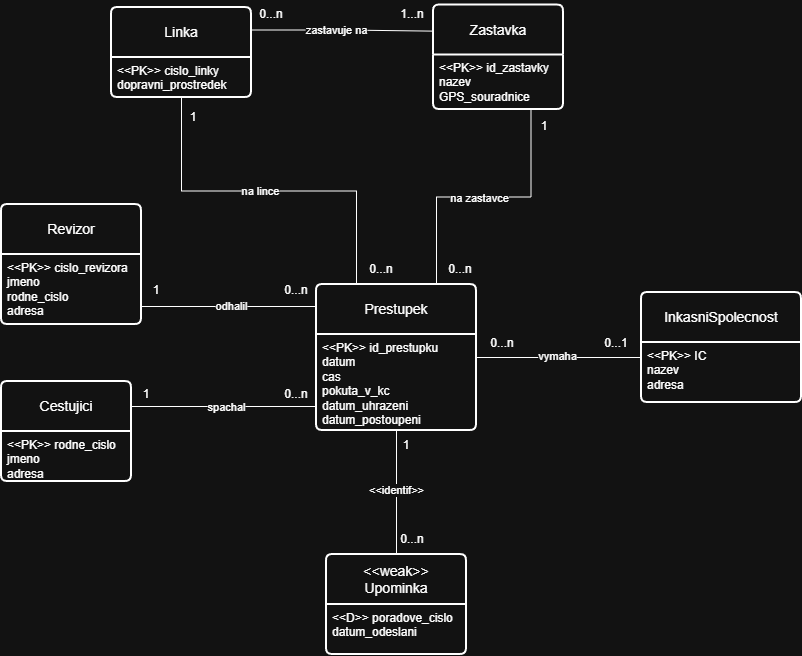

The diagram above was exported from draw.io. Its source (the exported page's mxGraphModel, read from the mxfile embedded in the PNG):
<mxGraphModel dx="1396" dy="694" grid="1" gridSize="10" guides="1" tooltips="1" connect="1" arrows="1" fold="1" page="1" pageScale="1" pageWidth="850" pageHeight="1100" math="0" shadow="0">
  <root>
    <mxCell id="0" />
    <mxCell id="1" parent="0" />
    <mxCell id="y4BEZvXftYas5F6ZHz07-4" parent="1" style="text;html=1;whiteSpace=wrap;strokeColor=none;fillColor=none;align=center;verticalAlign=middle;rounded=0;" value="&lt;br&gt;&lt;div&gt;&lt;br&gt;&lt;/div&gt;" vertex="1">
      <mxGeometry height="30" width="60" x="430" y="467" as="geometry" />
    </mxCell>
    <mxCell id="y4BEZvXftYas5F6ZHz07-37" edge="1" parent="1" style="edgeStyle=orthogonalEdgeStyle;rounded=0;orthogonalLoop=1;jettySize=auto;html=1;entryX=1;entryY=0.5;entryDx=0;entryDy=0;defaultLabelBackgroundColor=page;endArrow=none;endFill=0;">
      <mxGeometry relative="1" as="geometry">
        <Array as="points" />
        <mxPoint x="350" y="452" as="sourcePoint" />
        <mxPoint x="170" y="452" as="targetPoint" />
      </mxGeometry>
    </mxCell>
    <mxCell id="y4BEZvXftYas5F6ZHz07-43" connectable="0" parent="y4BEZvXftYas5F6ZHz07-37" style="edgeLabel;html=1;align=center;verticalAlign=middle;resizable=0;points=[];inheritText=1;defaultLabelBackgroundColor=page;" value="odhalil" vertex="1">
      <mxGeometry relative="1" x="0.1544" y="-1" as="geometry">
        <mxPoint x="14" as="offset" />
      </mxGeometry>
    </mxCell>
    <mxCell id="y4BEZvXftYas5F6ZHz07-38" edge="1" parent="1" source="y4BEZvXftYas5F6ZHz07-72" style="edgeStyle=orthogonalEdgeStyle;rounded=0;orthogonalLoop=1;jettySize=auto;html=1;defaultLabelBackgroundColor=page;endArrow=none;endFill=0;exitX=1;exitY=0.25;exitDx=0;exitDy=0;entryX=0;entryY=0.75;entryDx=0;entryDy=0;" target="y4BEZvXftYas5F6ZHz07-69">
      <mxGeometry relative="1" x="-0.2611" as="geometry">
        <mxPoint x="230" y="580" as="sourcePoint" />
        <mxPoint x="300" y="570" as="targetPoint" />
      </mxGeometry>
    </mxCell>
    <mxCell id="y4BEZvXftYas5F6ZHz07-78" connectable="0" parent="y4BEZvXftYas5F6ZHz07-38" style="edgeLabel;html=1;align=center;verticalAlign=middle;resizable=0;points=[];inheritText=1;defaultLabelBackgroundColor=page;" value="spachal" vertex="1">
      <mxGeometry relative="1" x="0.0152" as="geometry">
        <mxPoint as="offset" />
      </mxGeometry>
    </mxCell>
    <mxCell id="y4BEZvXftYas5F6ZHz07-48" parent="1" style="text;html=1;whiteSpace=wrap;strokeColor=none;fillColor=none;align=center;verticalAlign=middle;rounded=0;" value="1" vertex="1">
      <mxGeometry height="30" width="10" x="180" y="421" as="geometry" />
    </mxCell>
    <mxCell id="y4BEZvXftYas5F6ZHz07-49" parent="1" style="text;html=1;whiteSpace=wrap;strokeColor=none;fillColor=none;align=center;verticalAlign=middle;rounded=0;" value="0...n" vertex="1">
      <mxGeometry height="30" width="30" x="310" y="421" as="geometry" />
    </mxCell>
    <mxCell id="y4BEZvXftYas5F6ZHz07-54" parent="1" style="text;html=1;whiteSpace=wrap;strokeColor=none;fillColor=none;align=center;verticalAlign=middle;rounded=0;" value="1" vertex="1">
      <mxGeometry height="30" width="10" x="170" y="525" as="geometry" />
    </mxCell>
    <mxCell id="y4BEZvXftYas5F6ZHz07-55" parent="1" style="text;html=1;whiteSpace=wrap;strokeColor=none;fillColor=none;align=center;verticalAlign=middle;rounded=0;" value="0...n" vertex="1">
      <mxGeometry height="30" width="30" x="310" y="525" as="geometry" />
    </mxCell>
    <mxCell id="y4BEZvXftYas5F6ZHz07-81" edge="1" parent="1" source="y4BEZvXftYas5F6ZHz07-68" style="edgeStyle=orthogonalEdgeStyle;rounded=0;orthogonalLoop=1;jettySize=auto;html=1;exitX=0.25;exitY=0;exitDx=0;exitDy=0;entryX=0.5;entryY=1;entryDx=0;entryDy=0;defaultLabelBackgroundColor=page;endArrow=none;endFill=0;" target="y4BEZvXftYas5F6ZHz07-80">
      <mxGeometry relative="1" as="geometry" />
    </mxCell>
    <mxCell id="y4BEZvXftYas5F6ZHz07-82" connectable="0" parent="y4BEZvXftYas5F6ZHz07-81" style="edgeLabel;html=1;align=center;verticalAlign=middle;resizable=0;points=[];inheritText=1;defaultLabelBackgroundColor=page;" value="na lince" vertex="1">
      <mxGeometry relative="1" x="0.0516" as="geometry">
        <mxPoint as="offset" />
      </mxGeometry>
    </mxCell>
    <mxCell id="y4BEZvXftYas5F6ZHz07-98" edge="1" parent="1" source="y4BEZvXftYas5F6ZHz07-68" style="edgeStyle=orthogonalEdgeStyle;rounded=0;orthogonalLoop=1;jettySize=auto;html=1;exitX=0.75;exitY=0;exitDx=0;exitDy=0;entryX=0.75;entryY=1;entryDx=0;entryDy=0;defaultLabelBackgroundColor=page;endArrow=none;endFill=0;" target="y4BEZvXftYas5F6ZHz07-88">
      <mxGeometry relative="1" as="geometry" />
    </mxCell>
    <mxCell id="y4BEZvXftYas5F6ZHz07-99" connectable="0" parent="y4BEZvXftYas5F6ZHz07-98" style="edgeLabel;html=1;align=center;verticalAlign=middle;resizable=0;points=[];inheritText=1;defaultLabelBackgroundColor=page;" value="na zastavce" vertex="1">
      <mxGeometry relative="1" x="-0.0345" y="-1" as="geometry">
        <mxPoint as="offset" />
      </mxGeometry>
    </mxCell>
    <mxCell id="y4BEZvXftYas5F6ZHz07-110" edge="1" parent="1" source="y4BEZvXftYas5F6ZHz07-68" style="edgeStyle=orthogonalEdgeStyle;rounded=0;orthogonalLoop=1;jettySize=auto;html=1;exitX=0.5;exitY=1;exitDx=0;exitDy=0;entryX=0.5;entryY=0;entryDx=0;entryDy=0;defaultLabelBackgroundColor=page;endArrow=none;endFill=0;" target="y4BEZvXftYas5F6ZHz07-107">
      <mxGeometry relative="1" as="geometry" />
    </mxCell>
    <mxCell id="y4BEZvXftYas5F6ZHz07-112" connectable="0" parent="y4BEZvXftYas5F6ZHz07-110" style="edgeLabel;html=1;align=center;verticalAlign=middle;resizable=0;points=[];inheritText=1;defaultLabelBackgroundColor=page;" value="&amp;lt;&amp;lt;identif&amp;gt;&amp;gt;" vertex="1">
      <mxGeometry relative="1" x="-0.0448" as="geometry">
        <mxPoint as="offset" />
      </mxGeometry>
    </mxCell>
    <mxCell id="y4BEZvXftYas5F6ZHz07-119" edge="1" parent="1" source="y4BEZvXftYas5F6ZHz07-68" style="edgeStyle=orthogonalEdgeStyle;rounded=0;orthogonalLoop=1;jettySize=auto;html=1;exitX=1;exitY=0.5;exitDx=0;exitDy=0;entryX=0;entryY=0.25;entryDx=0;entryDy=0;defaultLabelBackgroundColor=page;endArrow=none;endFill=0;" target="y4BEZvXftYas5F6ZHz07-106">
      <mxGeometry relative="1" as="geometry" />
    </mxCell>
    <mxCell id="y4BEZvXftYas5F6ZHz07-120" connectable="0" parent="y4BEZvXftYas5F6ZHz07-119" style="edgeLabel;html=1;align=center;verticalAlign=middle;resizable=0;points=[];inheritText=1;defaultLabelBackgroundColor=page;" value="vymaha" vertex="1">
      <mxGeometry relative="1" x="-0.0211" y="2" as="geometry">
        <mxPoint as="offset" />
      </mxGeometry>
    </mxCell>
    <mxCell id="y4BEZvXftYas5F6ZHz07-68" parent="1" style="swimlane;childLayout=stackLayout;horizontal=1;startSize=50;horizontalStack=0;rounded=1;fontSize=14;fontStyle=0;strokeWidth=2;resizeParent=0;resizeLast=1;shadow=0;dashed=0;align=center;arcSize=4;whiteSpace=wrap;html=1;swimlaneFillColor=default;" value="Prestupek" vertex="1">
      <mxGeometry height="146" width="160" x="345" y="430" as="geometry" />
    </mxCell>
    <mxCell id="y4BEZvXftYas5F6ZHz07-69" parent="y4BEZvXftYas5F6ZHz07-68" style="align=left;strokeColor=none;fillColor=none;spacingLeft=4;spacingRight=4;fontSize=12;verticalAlign=top;rotatable=0;part=1;html=1;whiteSpace=wrap;" value="&amp;lt;&amp;lt;PK&amp;gt;&amp;gt; id_prestupku&lt;div&gt;datum&lt;/div&gt;&lt;div&gt;cas&lt;/div&gt;&lt;div&gt;pokuta_v_kc&lt;/div&gt;&lt;div&gt;datum_uhrazeni&lt;/div&gt;&lt;div&gt;datum_postoupeni&lt;/div&gt;" vertex="1">
      <mxGeometry height="96" width="160" y="50" as="geometry" />
    </mxCell>
    <mxCell id="y4BEZvXftYas5F6ZHz07-109" edge="1" parent="y4BEZvXftYas5F6ZHz07-68" source="y4BEZvXftYas5F6ZHz07-68" style="edgeStyle=orthogonalEdgeStyle;rounded=0;orthogonalLoop=1;jettySize=auto;html=1;exitX=0.5;exitY=1;exitDx=0;exitDy=0;entryX=0.5;entryY=1;entryDx=0;entryDy=0;defaultLabelBackgroundColor=page;" target="y4BEZvXftYas5F6ZHz07-69">
      <mxGeometry relative="1" as="geometry" />
    </mxCell>
    <mxCell id="y4BEZvXftYas5F6ZHz07-70" parent="1" style="swimlane;childLayout=stackLayout;horizontal=1;startSize=50;horizontalStack=0;rounded=1;fontSize=14;fontStyle=0;strokeWidth=2;resizeParent=0;resizeLast=1;shadow=0;dashed=0;align=center;arcSize=4;whiteSpace=wrap;html=1;swimlaneFillColor=default;" value="Revizor" vertex="1">
      <mxGeometry height="120" width="140" x="30" y="350" as="geometry" />
    </mxCell>
    <mxCell id="y4BEZvXftYas5F6ZHz07-71" parent="y4BEZvXftYas5F6ZHz07-70" style="align=left;strokeColor=none;fillColor=none;spacingLeft=4;spacingRight=4;fontSize=12;verticalAlign=top;rotatable=0;part=1;html=1;whiteSpace=wrap;" value="&amp;lt;&amp;lt;PK&amp;gt;&amp;gt; cislo_revizora&lt;div&gt;jmeno&lt;/div&gt;&lt;div&gt;rodne_cislo&lt;/div&gt;&lt;div&gt;adresa&lt;/div&gt;" vertex="1">
      <mxGeometry height="70" width="140" y="50" as="geometry" />
    </mxCell>
    <mxCell id="y4BEZvXftYas5F6ZHz07-72" parent="1" style="swimlane;childLayout=stackLayout;horizontal=1;startSize=50;horizontalStack=0;rounded=1;fontSize=14;fontStyle=0;strokeWidth=2;resizeParent=0;resizeLast=1;shadow=0;dashed=0;align=center;arcSize=4;whiteSpace=wrap;html=1;swimlaneFillColor=default;" value="Cestujici" vertex="1">
      <mxGeometry height="100" width="130" x="30" y="527" as="geometry" />
    </mxCell>
    <mxCell id="y4BEZvXftYas5F6ZHz07-73" parent="y4BEZvXftYas5F6ZHz07-72" style="align=left;strokeColor=none;fillColor=none;spacingLeft=4;spacingRight=4;fontSize=12;verticalAlign=top;rotatable=0;part=1;html=1;whiteSpace=wrap;" value="&amp;lt;&amp;lt;PK&amp;gt;&amp;gt; rodne_cislo&lt;div&gt;jmeno&lt;/div&gt;&lt;div&gt;adresa&lt;/div&gt;" vertex="1">
      <mxGeometry height="50" width="130" y="50" as="geometry" />
    </mxCell>
    <mxCell id="y4BEZvXftYas5F6ZHz07-91" edge="1" parent="1" source="y4BEZvXftYas5F6ZHz07-79" style="edgeStyle=orthogonalEdgeStyle;rounded=0;orthogonalLoop=1;jettySize=auto;html=1;exitX=1;exitY=0.25;exitDx=0;exitDy=0;entryX=0;entryY=0.25;entryDx=0;entryDy=0;defaultLabelBackgroundColor=page;endArrow=none;endFill=0;" target="y4BEZvXftYas5F6ZHz07-87">
      <mxGeometry relative="1" x="-0.0316" as="geometry" />
    </mxCell>
    <mxCell id="y4BEZvXftYas5F6ZHz07-92" connectable="0" parent="y4BEZvXftYas5F6ZHz07-91" style="edgeLabel;html=1;align=center;verticalAlign=middle;resizable=0;points=[];inheritText=1;defaultLabelBackgroundColor=page;" value="zastavuje na" vertex="1">
      <mxGeometry relative="1" x="-0.0808" as="geometry">
        <mxPoint as="offset" />
      </mxGeometry>
    </mxCell>
    <mxCell id="y4BEZvXftYas5F6ZHz07-79" parent="1" style="swimlane;childLayout=stackLayout;horizontal=1;startSize=50;horizontalStack=0;rounded=1;fontSize=14;fontStyle=0;strokeWidth=2;resizeParent=0;resizeLast=1;shadow=0;dashed=0;align=center;arcSize=4;whiteSpace=wrap;html=1;swimlaneFillColor=default;" value="Linka" vertex="1">
      <mxGeometry height="90" width="140" x="140" y="153" as="geometry" />
    </mxCell>
    <mxCell id="y4BEZvXftYas5F6ZHz07-80" parent="y4BEZvXftYas5F6ZHz07-79" style="align=left;strokeColor=none;fillColor=none;spacingLeft=4;spacingRight=4;fontSize=12;verticalAlign=top;rotatable=0;part=1;html=1;whiteSpace=wrap;" value="&amp;lt;&amp;lt;PK&amp;gt;&amp;gt; cislo_linky&lt;div&gt;dopravni_prostredek&lt;/div&gt;" vertex="1">
      <mxGeometry height="40" width="140" y="50" as="geometry" />
    </mxCell>
    <mxCell id="y4BEZvXftYas5F6ZHz07-83" parent="1" style="text;html=1;whiteSpace=wrap;strokeColor=none;fillColor=none;align=center;verticalAlign=middle;rounded=0;" value="1" vertex="1">
      <mxGeometry height="30" width="10" x="217" y="247.5" as="geometry" />
    </mxCell>
    <mxCell id="y4BEZvXftYas5F6ZHz07-85" parent="1" style="text;html=1;whiteSpace=wrap;strokeColor=none;fillColor=none;align=center;verticalAlign=middle;rounded=0;" value="0...n" vertex="1">
      <mxGeometry height="30" width="30" x="395" y="400" as="geometry" />
    </mxCell>
    <mxCell id="y4BEZvXftYas5F6ZHz07-87" parent="1" style="swimlane;childLayout=stackLayout;horizontal=1;startSize=50;horizontalStack=0;rounded=1;fontSize=14;fontStyle=0;strokeWidth=2;resizeParent=0;resizeLast=1;shadow=0;dashed=0;align=center;arcSize=4;whiteSpace=wrap;html=1;swimlaneFillColor=default;" value="Zastavka" vertex="1">
      <mxGeometry height="104.5" width="130" x="462" y="150.5" as="geometry" />
    </mxCell>
    <mxCell id="y4BEZvXftYas5F6ZHz07-88" parent="y4BEZvXftYas5F6ZHz07-87" style="align=left;strokeColor=none;fillColor=none;spacingLeft=4;spacingRight=4;fontSize=12;verticalAlign=top;rotatable=0;part=1;html=1;whiteSpace=wrap;" value="&amp;lt;&amp;lt;PK&amp;gt;&amp;gt; id_zastavky&lt;br&gt;nazev&lt;div&gt;GPS_souradnice&lt;/div&gt;" vertex="1">
      <mxGeometry height="54.5" width="130" y="50" as="geometry" />
    </mxCell>
    <mxCell id="y4BEZvXftYas5F6ZHz07-93" parent="1" style="text;html=1;whiteSpace=wrap;strokeColor=none;fillColor=none;align=center;verticalAlign=middle;rounded=0;" value="0...n" vertex="1">
      <mxGeometry height="30" width="30" x="285" y="145.5" as="geometry" />
    </mxCell>
    <mxCell id="y4BEZvXftYas5F6ZHz07-96" parent="1" style="text;html=1;whiteSpace=wrap;strokeColor=none;fillColor=none;align=center;verticalAlign=middle;rounded=0;" value="1...n" vertex="1">
      <mxGeometry height="30" width="30" x="426" y="145.5" as="geometry" />
    </mxCell>
    <mxCell id="y4BEZvXftYas5F6ZHz07-100" parent="1" style="text;html=1;whiteSpace=wrap;strokeColor=none;fillColor=none;align=center;verticalAlign=middle;rounded=0;" value="1" vertex="1">
      <mxGeometry height="30" width="10" x="568" y="257.5" as="geometry" />
    </mxCell>
    <mxCell id="y4BEZvXftYas5F6ZHz07-102" parent="1" style="text;html=1;whiteSpace=wrap;strokeColor=none;fillColor=none;align=center;verticalAlign=middle;rounded=0;" value="0...n" vertex="1">
      <mxGeometry height="30" width="30" x="474" y="400" as="geometry" />
    </mxCell>
    <mxCell id="y4BEZvXftYas5F6ZHz07-105" parent="1" style="swimlane;childLayout=stackLayout;horizontal=1;startSize=50;horizontalStack=0;rounded=1;fontSize=14;fontStyle=0;strokeWidth=2;resizeParent=0;resizeLast=1;shadow=0;dashed=0;align=center;arcSize=4;whiteSpace=wrap;html=1;swimlaneFillColor=default;" value="InkasniSpolecnost" vertex="1">
      <mxGeometry height="110" width="160" x="670" y="438" as="geometry" />
    </mxCell>
    <mxCell id="y4BEZvXftYas5F6ZHz07-106" parent="y4BEZvXftYas5F6ZHz07-105" style="align=left;strokeColor=none;fillColor=none;spacingLeft=4;spacingRight=4;fontSize=12;verticalAlign=top;rotatable=0;part=1;html=1;whiteSpace=wrap;" value="&amp;lt;&amp;lt;PK&amp;gt;&amp;gt; IC&lt;div&gt;nazev&lt;/div&gt;&lt;div&gt;adresa&lt;/div&gt;" vertex="1">
      <mxGeometry height="60" width="160" y="50" as="geometry" />
    </mxCell>
    <mxCell id="y4BEZvXftYas5F6ZHz07-107" parent="1" style="swimlane;childLayout=stackLayout;horizontal=1;startSize=50;horizontalStack=0;rounded=1;fontSize=14;fontStyle=0;strokeWidth=2;resizeParent=0;resizeLast=1;shadow=0;dashed=0;align=center;arcSize=4;whiteSpace=wrap;html=1;swimlaneFillColor=default;" value="&amp;lt;&amp;lt;weak&amp;gt;&amp;gt;&lt;div&gt;Upominka&lt;/div&gt;" vertex="1">
      <mxGeometry height="100" width="140" x="355" y="700" as="geometry" />
    </mxCell>
    <mxCell id="y4BEZvXftYas5F6ZHz07-108" parent="y4BEZvXftYas5F6ZHz07-107" style="align=left;strokeColor=none;fillColor=none;spacingLeft=4;spacingRight=4;fontSize=12;verticalAlign=top;rotatable=0;part=1;html=1;whiteSpace=wrap;" value="&amp;lt;&amp;lt;D&amp;gt;&amp;gt; poradove_cislo&lt;div&gt;datum_odeslani&lt;/div&gt;" vertex="1">
      <mxGeometry height="50" width="140" y="50" as="geometry" />
    </mxCell>
    <mxCell id="y4BEZvXftYas5F6ZHz07-113" parent="1" style="text;html=1;whiteSpace=wrap;strokeColor=none;fillColor=none;align=center;verticalAlign=middle;rounded=0;" value="0...n" vertex="1">
      <mxGeometry height="30" width="30" x="426" y="670" as="geometry" />
    </mxCell>
    <mxCell id="y4BEZvXftYas5F6ZHz07-114" parent="1" style="text;html=1;whiteSpace=wrap;strokeColor=none;fillColor=none;align=center;verticalAlign=middle;rounded=0;" value="1" vertex="1">
      <mxGeometry height="30" width="10" x="430" y="576" as="geometry" />
    </mxCell>
    <mxCell id="y4BEZvXftYas5F6ZHz07-121" parent="1" style="text;html=1;whiteSpace=wrap;strokeColor=none;fillColor=none;align=center;verticalAlign=middle;rounded=0;" value="0...1" vertex="1">
      <mxGeometry height="30" width="30" x="630" y="474" as="geometry" />
    </mxCell>
    <mxCell id="y4BEZvXftYas5F6ZHz07-124" parent="1" style="text;html=1;whiteSpace=wrap;strokeColor=none;fillColor=none;align=center;verticalAlign=middle;rounded=0;" value="0...n" vertex="1">
      <mxGeometry height="30" width="30" x="516" y="474" as="geometry" />
    </mxCell>
  </root>
</mxGraphModel>